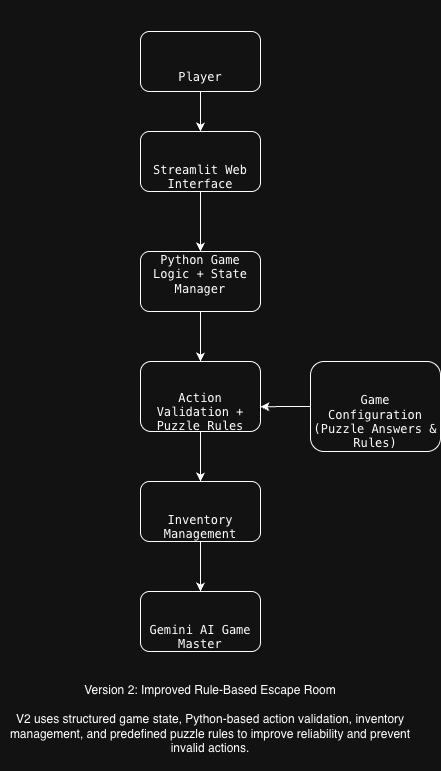

The diagram above was exported from draw.io. Its source (the exported page's mxGraphModel, read from the mxfile embedded in the PNG):
<mxGraphModel dx="964" dy="667" grid="1" gridSize="10" guides="1" tooltips="1" connect="1" arrows="1" fold="1" page="1" pageScale="1" pageWidth="827" pageHeight="1169" math="0" shadow="0">
  <root>
    <mxCell id="0" />
    <mxCell id="1" parent="0" />
    <mxCell id="opSMTQnw3D0sVz7HiyAm-10" edge="1" parent="1" source="opSMTQnw3D0sVz7HiyAm-1" style="edgeStyle=orthogonalEdgeStyle;rounded=0;orthogonalLoop=1;jettySize=auto;html=1;entryX=0.5;entryY=0;entryDx=0;entryDy=0;defaultLabelBackgroundColor=page;labelPadding=0 4;" target="opSMTQnw3D0sVz7HiyAm-2">
      <mxGeometry relative="1" as="geometry" />
    </mxCell>
    <mxCell id="opSMTQnw3D0sVz7HiyAm-1" parent="1" style="rounded=1;whiteSpace=wrap;html=1;roundedPerimeter=1;" value="&lt;br/&gt;&lt;br/&gt;&lt;br/&gt;&lt;br/&gt;&lt;p class=&quot;p1&quot;&gt;&lt;code&gt;Player&lt;/code&gt;&lt;/p&gt;&lt;p class=&quot;p1&quot;&gt;&lt;code&gt;&lt;br&gt;&lt;/code&gt;&lt;/p&gt;" vertex="1">
      <mxGeometry height="60" width="120" x="340" y="40" as="geometry" />
    </mxCell>
    <mxCell id="opSMTQnw3D0sVz7HiyAm-11" edge="1" parent="1" source="opSMTQnw3D0sVz7HiyAm-2" style="edgeStyle=orthogonalEdgeStyle;rounded=0;orthogonalLoop=1;jettySize=auto;html=1;defaultLabelBackgroundColor=page;labelPadding=0 4;" target="opSMTQnw3D0sVz7HiyAm-3">
      <mxGeometry relative="1" as="geometry" />
    </mxCell>
    <mxCell id="opSMTQnw3D0sVz7HiyAm-2" parent="1" style="rounded=1;whiteSpace=wrap;html=1;roundedPerimeter=1;" value="&lt;br/&gt;&lt;br/&gt;&lt;br/&gt;&lt;br/&gt;&lt;p class=&quot;p1&quot;&gt;&lt;code&gt;Streamlit Web Interface&lt;/code&gt;&lt;/p&gt;&lt;p class=&quot;p1&quot;&gt;&lt;code&gt;&lt;br&gt;&lt;/code&gt;&lt;/p&gt;" vertex="1">
      <mxGeometry height="60" width="120" x="340" y="140" as="geometry" />
    </mxCell>
    <mxCell id="opSMTQnw3D0sVz7HiyAm-12" edge="1" parent="1" source="opSMTQnw3D0sVz7HiyAm-3" style="edgeStyle=orthogonalEdgeStyle;rounded=0;orthogonalLoop=1;jettySize=auto;html=1;defaultLabelBackgroundColor=page;labelPadding=0 4;" target="opSMTQnw3D0sVz7HiyAm-5">
      <mxGeometry relative="1" as="geometry" />
    </mxCell>
    <mxCell id="opSMTQnw3D0sVz7HiyAm-3" parent="1" style="rounded=1;whiteSpace=wrap;html=1;roundedPerimeter=1;" value="&#10;&#10;&lt;code&gt;Python Game Logic + State Manager&lt;/code&gt;&#10;&#10;&#10;" vertex="1">
      <mxGeometry height="60" width="120" x="340" y="260" as="geometry" />
    </mxCell>
    <mxCell id="opSMTQnw3D0sVz7HiyAm-13" edge="1" parent="1" source="opSMTQnw3D0sVz7HiyAm-5" style="edgeStyle=orthogonalEdgeStyle;rounded=0;orthogonalLoop=1;jettySize=auto;html=1;defaultLabelBackgroundColor=page;labelPadding=0 4;" target="opSMTQnw3D0sVz7HiyAm-7">
      <mxGeometry relative="1" as="geometry" />
    </mxCell>
    <mxCell id="opSMTQnw3D0sVz7HiyAm-5" parent="1" style="rounded=1;whiteSpace=wrap;html=1;roundedPerimeter=1;" value="&lt;br/&gt;&lt;br/&gt;&lt;br/&gt;&lt;br/&gt;&lt;p class=&quot;p1&quot;&gt;&lt;code&gt;Action Validation + Puzzle Rules&lt;/code&gt;&lt;/p&gt;&lt;p class=&quot;p1&quot;&gt;&lt;code&gt;&lt;br&gt;&lt;/code&gt;&lt;/p&gt;" vertex="1">
      <mxGeometry height="70" width="120" x="340" y="370" as="geometry" />
    </mxCell>
    <mxCell id="opSMTQnw3D0sVz7HiyAm-14" edge="1" parent="1" source="opSMTQnw3D0sVz7HiyAm-7" style="edgeStyle=orthogonalEdgeStyle;rounded=0;orthogonalLoop=1;jettySize=auto;html=1;defaultLabelBackgroundColor=page;labelPadding=0 4;" target="opSMTQnw3D0sVz7HiyAm-8">
      <mxGeometry relative="1" as="geometry" />
    </mxCell>
    <mxCell id="opSMTQnw3D0sVz7HiyAm-7" parent="1" style="rounded=1;whiteSpace=wrap;html=1;roundedPerimeter=1;" value="&lt;br/&gt;&lt;br/&gt;&lt;br/&gt;&lt;br/&gt;&lt;p class=&quot;p1&quot;&gt;&lt;code&gt;Inventory Management&lt;/code&gt;&lt;/p&gt;&lt;p class=&quot;p1&quot;&gt;&lt;code&gt;&lt;br&gt;&lt;/code&gt;&lt;/p&gt;" vertex="1">
      <mxGeometry height="60" width="120" x="340" y="490" as="geometry" />
    </mxCell>
    <mxCell id="opSMTQnw3D0sVz7HiyAm-8" parent="1" style="rounded=1;whiteSpace=wrap;html=1;roundedPerimeter=1;" value="&lt;br/&gt;&lt;br/&gt;&lt;br/&gt;&lt;br/&gt;&lt;p class=&quot;p1&quot;&gt;&lt;code&gt;Gemini AI Game Master&lt;/code&gt;&lt;/p&gt;&lt;p class=&quot;p1&quot;&gt;&lt;code&gt;&lt;br&gt;&lt;/code&gt;&lt;/p&gt;" vertex="1">
      <mxGeometry height="60" width="120" x="340" y="600" as="geometry" />
    </mxCell>
    <mxCell id="opSMTQnw3D0sVz7HiyAm-22" edge="1" parent="1" source="opSMTQnw3D0sVz7HiyAm-9" style="edgeStyle=orthogonalEdgeStyle;rounded=0;orthogonalLoop=1;jettySize=auto;html=1;entryX=1.033;entryY=0.657;entryDx=0;entryDy=0;defaultLabelBackgroundColor=page;labelPadding=0 4;" target="opSMTQnw3D0sVz7HiyAm-5">
      <mxGeometry relative="1" as="geometry" />
    </mxCell>
    <mxCell id="opSMTQnw3D0sVz7HiyAm-9" parent="1" style="rounded=1;whiteSpace=wrap;html=1;roundedPerimeter=1;" value="&lt;br/&gt;&lt;br/&gt;&lt;br/&gt;&lt;br/&gt;&lt;p class=&quot;p1&quot;&gt;&lt;code&gt;Game Configuration (Puzzle Answers &amp;amp; Rules)&lt;/code&gt;&lt;/p&gt;&lt;p class=&quot;p1&quot;&gt;&lt;code&gt;&lt;br&gt;&lt;/code&gt;&lt;/p&gt;" vertex="1">
      <mxGeometry height="90" width="130" x="510" y="370" as="geometry" />
    </mxCell>
    <mxCell id="opSMTQnw3D0sVz7HiyAm-24" parent="1" style="text;html=1;whiteSpace=wrap;strokeColor=none;fillColor=none;align=center;verticalAlign=middle;rounded=0;" value="&lt;div&gt;Version 2: Improved Rule-Based Escape Room&lt;/div&gt;&lt;div&gt;&lt;br&gt;&lt;/div&gt;&lt;div&gt;V2 uses structured game state, Python-based action validation, inventory management, and predefined puzzle rules to improve reliability and prevent invalid actions.&lt;/div&gt;&lt;div&gt;&lt;br&gt;&lt;/div&gt;" vertex="1">
      <mxGeometry height="90" width="420" x="200" y="690" as="geometry" />
    </mxCell>
  </root>
</mxGraphModel>